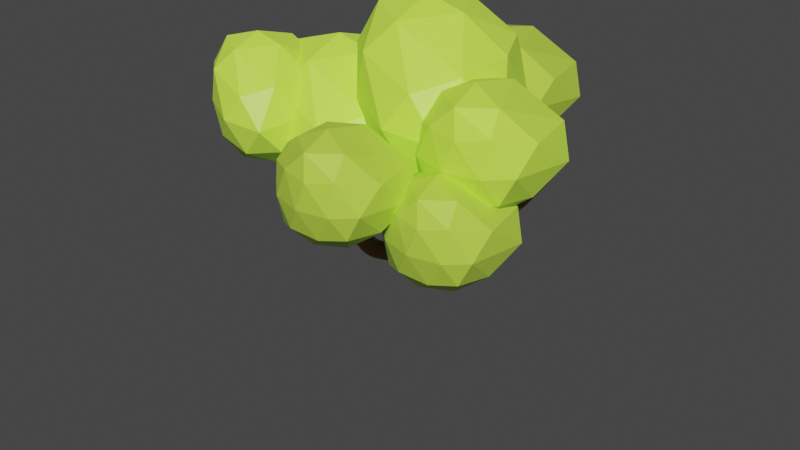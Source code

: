 # Source: Tree2.blend  (saved by Blender 2.93.20; exported with 4.5.12 LTS)
import bpy
from mathutils import Matrix  # noqa: F401  (used for matrix-valued properties, if any)

bpy.ops.wm.read_factory_settings(use_empty=True)
scene = bpy.context.scene
scene.name = 'Scene'

# ---- collections
col_collection = bpy.data.collections.new('Collection'); scene.collection.children.link(col_collection)

# ---- materials (node trees are filled in below, after node groups)
mat_trunk_material = bpy.data.materials.new('Trunk Material')
mat_trunk_material.alpha_threshold = 0.0
mat_trunk_material.use_transparent_shadow = False
mat_trunk_material.line_color = (0.0, 0.0, 0.0, 1.0)
mat_leaves_material_2 = bpy.data.materials.new('Leaves Material 2')
mat_leaves_material_2.use_transparent_shadow = False
mat_leaves_material_1 = bpy.data.materials.new('Leaves Material 1')
mat_leaves_material_1.use_transparent_shadow = False

# ---- material node trees
mat_trunk_material.use_nodes = True; mat_trunk_material.node_tree.nodes.clear()
_N = mat_trunk_material.node_tree.nodes; _L = mat_trunk_material.node_tree.links
n0 = _N.new('ShaderNodeOutputMaterial'); n0.name = 'Material Output'; n0.location = (300, 300)
n1 = _N.new('ShaderNodeBsdfPrincipled'); n1.name = 'Principled BSDF'; n1.location = (10, 300)
n1.distribution = 'GGX'
n1.subsurface_method = 'BURLEY'
n1.inputs[0].default_value = (0.2396, 0.1234, 0.00704, 1.0)
n1.inputs[2].default_value = 0.4
n1.inputs[3].default_value = 1.45
n1.inputs[27].default_value = (0.0, 0.0, 0.0, 1.0)
n1.inputs[28].default_value = 1.0
_L.new(n1.outputs[0], n0.inputs[0])
n0.is_active_output = True
mat_leaves_material_2.use_nodes = True; mat_leaves_material_2.node_tree.nodes.clear()
_N = mat_leaves_material_2.node_tree.nodes; _L = mat_leaves_material_2.node_tree.links
n0 = _N.new('ShaderNodeBsdfPrincipled'); n0.name = 'Principled BSDF'; n0.location = (10, 300)
n0.distribution = 'GGX'
n0.subsurface_method = 'BURLEY'
n0.inputs[0].default_value = (0.6234, 1.0, 0.08057, 1.0)
n0.inputs[3].default_value = 1.45
n0.inputs[27].default_value = (0.0, 0.0, 0.0, 1.0)
n0.inputs[28].default_value = 1.0
n1 = _N.new('ShaderNodeOutputMaterial'); n1.name = 'Material Output'; n1.location = (300, 300)
_L.new(n0.outputs[0], n1.inputs[0])
n1.is_active_output = True
mat_leaves_material_1.use_nodes = True; mat_leaves_material_1.node_tree.nodes.clear()
_N = mat_leaves_material_1.node_tree.nodes; _L = mat_leaves_material_1.node_tree.links
n0 = _N.new('ShaderNodeBsdfPrincipled'); n0.name = 'Principled BSDF'; n0.location = (10, 300)
n0.distribution = 'GGX'
n0.subsurface_method = 'BURLEY'
n0.inputs[0].default_value = (0.5252, 0.8, 0.07016, 1.0)
n0.inputs[3].default_value = 1.45
n0.inputs[27].default_value = (0.0, 0.0, 0.0, 1.0)
n0.inputs[28].default_value = 1.0
n1 = _N.new('ShaderNodeOutputMaterial'); n1.name = 'Material Output'; n1.location = (300, 300)
_L.new(n0.outputs[0], n1.inputs[0])
n1.is_active_output = True

# ---- world
world_world = bpy.data.worlds.new('World'); scene.world = world_world
world_world.use_nodes = True; world_world.node_tree.nodes.clear()
_N = world_world.node_tree.nodes; _L = world_world.node_tree.links
n0 = _N.new('ShaderNodeOutputWorld'); n0.name = 'World Output'; n0.location = (300, 300)
n1 = _N.new('ShaderNodeBackground'); n1.name = 'Background'; n1.location = (10, 300)
n1.inputs[0].default_value = (0.05088, 0.05088, 0.05088, 1.0)
_L.new(n1.outputs[0], n0.inputs[0])
n0.is_active_output = True
world_world.color = (0.05088, 0.05088, 0.05088)
world_world.use_sun_shadow = False
world_world.sun_shadow_jitter_overblur = 0.0

# ---- meshes
me_plane = bpy.data.meshes.new('Plane')
me_plane.from_pydata([(-1.0, -1.0, 0.0), (-2.488, -2.61, 5.995), (-0.9648, -1.338, 4.884), (-1.0, -1.0, 0.0), (-1.068, 0.6378, 6.746), (1.545, -1.758, 7.138), (-1.068, 0.6378, 6.746), (-1.068, 0.6378, 6.746), (-0.3409, 1.468, 7.439), (-2.716, 0.7463, 7.411), (-0.9854, -1.14, 2.02), (-0.5729, 0.01158, 5.845), (0.1817, -1.982, 6.448), (-2.156, -2.1, 4.951), (-4.033, -2.306, 6.879), (-2.71, -3.564, 6.819), (-0.5389, -3.726, 7.448), (2.048, -1.135, 7.977)], [(10, 2), (11, 4), (13, 1), (0, 3), (12, 5), (4, 6), (6, 7), (4, 8), (4, 9), (3, 10), (2, 11), (2, 12), (2, 13), (1, 14), (1, 15), (12, 16), (5, 17)], [])
_uv = me_plane.uv_layers.new(name='UVMap')
_uv.uv.foreach_set('vector', [])
me_plane.materials.append(mat_trunk_material)
me_plane.use_remesh_fix_poles = True
me_plane.use_remesh_preserve_attributes = False
me_plane.update()
me_icosphere_003 = bpy.data.meshes.new('Icosphere.003')
me_icosphere_003.from_pydata([(0.03405, -0.01541, -1.532), (1.165, -0.8746, -0.7782), (-0.361, -1.254, -0.6532), (-1.338, -0.0151, -0.684), (-0.3898, 1.289, -0.6841), (0.9169, 0.9103, -0.7381), (0.4288, -1.362, 0.5051), (-1.189, -0.6347, 0.7937), (-0.8845, 0.7502, 0.6505), (0.257, 1.316, 0.7279), (1.015, 0.228, 0.7958), (-0.3055, -0.02475, 1.569), (-0.2151, -0.7822, -1.303), (0.6864, -0.4893, -1.303), (0.453, -1.297, -0.8759), (1.307, 0.09073, -0.8657), (0.6841, 0.4578, -1.302), (-0.7722, -0.01541, -1.303), (-0.9996, -0.7323, -0.7807), (-0.2151, 0.7514, -1.303), (-1.021, 0.7514, -0.8045), (0.3977, 1.213, -0.7952), (1.382, -0.308, -0.02017), (1.044, 0.8355, -0.1063), (0.07327, -1.554, -0.07075), (0.9779, -1.35, -0.2075), (-1.393, -0.4175, 0.03598), (-0.8005, -1.104, 0.07387), (-0.8674, 1.225, 0.001752), (-1.424, 0.4599, 0.002406), (0.6996, 1.293, -0.02145), (0.03405, 1.518, 0.001752), (0.934, -0.7546, 0.6918), (-0.6421, -1.131, 0.8577), (-1.238, 0.05977, 0.8439), (-0.3638, 1.214, 0.8078), (0.7116, 0.9099, 0.901), (-0.2814, -0.7898, 1.308), (0.3464, 0.01215, 1.371), (-0.9799, -0.3683, 1.401), (-0.5381, 0.4185, 1.288), (-0.008352, 0.7819, 1.366)], [], [(0, 13, 12), (1, 13, 15), (0, 12, 17), (0, 17, 19), (0, 19, 16), (1, 15, 22), (2, 14, 24), (3, 18, 26), (4, 20, 28), (5, 21, 30), (1, 22, 25), (2, 24, 27), (3, 26, 29), (4, 28, 31), (5, 30, 23), (6, 32, 37), (7, 33, 39), (8, 34, 40), (9, 35, 41), (10, 36, 38), (38, 41, 11), (38, 36, 41), (36, 9, 41), (41, 40, 11), (41, 35, 40), (35, 8, 40), (40, 39, 11), (40, 34, 39), (34, 7, 39), (39, 37, 11), (39, 33, 37), (33, 6, 37), (37, 38, 11), (37, 32, 38), (32, 10, 38), (23, 36, 10), (23, 30, 36), (30, 9, 36), (31, 35, 9), (31, 28, 35), (28, 8, 35), (29, 34, 8), (29, 26, 34), (26, 7, 34), (27, 33, 7), (27, 24, 33), (24, 6, 33), (25, 32, 6), (25, 22, 32), (22, 10, 32), (30, 31, 9), (30, 21, 31), (21, 4, 31), (28, 29, 8), (28, 20, 29), (20, 3, 29), (26, 27, 7), (26, 18, 27), (18, 2, 27), (24, 25, 6), (24, 14, 25), (14, 1, 25), (22, 23, 10), (22, 15, 23), (15, 5, 23), (16, 21, 5), (16, 19, 21), (19, 4, 21), (19, 20, 4), (19, 17, 20), (17, 3, 20), (17, 18, 3), (17, 12, 18), (12, 2, 18), (15, 16, 5), (15, 13, 16), (13, 0, 16), (12, 14, 2), (12, 13, 14), (13, 1, 14)])
_uv = me_icosphere_003.uv_layers.new(name='UVMap')
_uv.uv.foreach_set('vector', [0.1818, 0.0, 0.2273, 0.07873, 0.1364, 0.07873, 0.2727, 0.1575, 0.3182, 0.07873, 0.3636, 0.1575, 0.9091, 0.0, 0.9545, 0.07873, 0.8636, 0.07873, 0.7273, 0.0, 0.7727, 0.07873, 0.6818, 0.07873, 0.5455, 0.0, 0.5909, 0.07873, 0.5, 0.07873, 0.2727, 0.1575, 0.3636, 0.1575, 0.3182, 0.2362, 0.09091, 0.1575, 0.1818, 0.1575, 0.1364, 0.2362, 0.8182, 0.1575, 0.9091, 0.1575, 0.8636, 0.2362, 0.6364, 0.1575, 0.7273, 0.1575, 0.6818, 0.2362, 0.4545, 0.1575, 0.5455, 0.1575, 0.5, 0.2362, 0.2727, 0.1575, 0.3182, 0.2362, 0.2273, 0.2362, 0.09091, 0.1575, 0.1364, 0.2362, 0.04546, 0.2362, 0.8182, 0.1575, 0.8636, 0.2362, 0.7727, 0.2362, 0.6364, 0.1575, 0.6818, 0.2362, 0.5909, 0.2362, 0.4545, 0.1575, 0.5, 0.2362, 0.4091, 0.2362, 0.1818, 0.3149, 0.2727, 0.3149, 0.2273, 0.3937, 0.0, 0.3149, 0.09091, 0.3149, 0.04546, 0.3937, 0.7273, 0.3149, 0.8182, 0.3149, 0.7727, 0.3937, 0.5455, 0.3149, 0.6364, 0.3149, 0.5909, 0.3937, 0.3636, 0.3149, 0.4545, 0.3149, 0.4091, 0.3937, 0.4091, 0.3937, 0.5, 0.3937, 0.4545, 0.4724, 0.4091, 0.3937, 0.4545, 0.3149, 0.5, 0.3937, 0.4545, 0.3149, 0.5455, 0.3149, 0.5, 0.3937, 0.5909, 0.3937, 0.6818, 0.3937, 0.6364, 0.4724, 0.5909, 0.3937, 0.6364, 0.3149, 0.6818, 0.3937, 0.6364, 0.3149, 0.7273, 0.3149, 0.6818, 0.3937, 0.7727, 0.3937, 0.8636, 0.3937, 0.8182, 0.4724, 0.7727, 0.3937, 0.8182, 0.3149, 0.8636, 0.3937, 0.8182, 0.3149, 0.9091, 0.3149, 0.8636, 0.3937, 0.04546, 0.3937, 0.1364, 0.3937, 0.09091, 0.4724, 0.04546, 0.3937, 0.09091, 0.3149, 0.1364, 0.3937, 0.09091, 0.3149, 0.1818, 0.3149, 0.1364, 0.3937, 0.2273, 0.3937, 0.3182, 0.3937, 0.2727, 0.4724, 0.2273, 0.3937, 0.2727, 0.3149, 0.3182, 0.3937, 0.2727, 0.3149, 0.3636, 0.3149, 0.3182, 0.3937, 0.4091, 0.2362, 0.4545, 0.3149, 0.3636, 0.3149, 0.4091, 0.2362, 0.5, 0.2362, 0.4545, 0.3149, 0.5, 0.2362, 0.5455, 0.3149, 0.4545, 0.3149, 0.5909, 0.2362, 0.6364, 0.3149, 0.5455, 0.3149, 0.5909, 0.2362, 0.6818, 0.2362, 0.6364, 0.3149, 0.6818, 0.2362, 0.7273, 0.3149, 0.6364, 0.3149, 0.7727, 0.2362, 0.8182, 0.3149, 0.7273, 0.3149, 0.7727, 0.2362, 0.8636, 0.2362, 0.8182, 0.3149, 0.8636, 0.2362, 0.9091, 0.3149, 0.8182, 0.3149, 0.04546, 0.2362, 0.09091, 0.3149, 0.0, 0.3149, 0.04546, 0.2362, 0.1364, 0.2362, 0.09091, 0.3149, 0.1364, 0.2362, 0.1818, 0.3149, 0.09091, 0.3149, 0.2273, 0.2362, 0.2727, 0.3149, 0.1818, 0.3149, 0.2273, 0.2362, 0.3182, 0.2362, 0.2727, 0.3149, 0.3182, 0.2362, 0.3636, 0.3149, 0.2727, 0.3149, 0.5, 0.2362, 0.5909, 0.2362, 0.5455, 0.3149, 0.5, 0.2362, 0.5455, 0.1575, 0.5909, 0.2362, 0.5455, 0.1575, 0.6364, 0.1575, 0.5909, 0.2362, 0.6818, 0.2362, 0.7727, 0.2362, 0.7273, 0.3149, 0.6818, 0.2362, 0.7273, 0.1575, 0.7727, 0.2362, 0.7273, 0.1575, 0.8182, 0.1575, 0.7727, 0.2362, 0.8636, 0.2362, 0.9545, 0.2362, 0.9091, 0.3149, 0.8636, 0.2362, 0.9091, 0.1575, 0.9545, 0.2362, 0.9091, 0.1575, 1.0, 0.1575, 0.9545, 0.2362, 0.1364, 0.2362, 0.2273, 0.2362, 0.1818, 0.3149, 0.1364, 0.2362, 0.1818, 0.1575, 0.2273, 0.2362, 0.1818, 0.1575, 0.2727, 0.1575, 0.2273, 0.2362, 0.3182, 0.2362, 0.4091, 0.2362, 0.3636, 0.3149, 0.3182, 0.2362, 0.3636, 0.1575, 0.4091, 0.2362, 0.3636, 0.1575, 0.4545, 0.1575, 0.4091, 0.2362, 0.5, 0.07873, 0.5455, 0.1575, 0.4545, 0.1575, 0.5, 0.07873, 0.5909, 0.07873, 0.5455, 0.1575, 0.5909, 0.07873, 0.6364, 0.1575, 0.5455, 0.1575, 0.6818, 0.07873, 0.7273, 0.1575, 0.6364, 0.1575, 0.6818, 0.07873, 0.7727, 0.07873, 0.7273, 0.1575, 0.7727, 0.07873, 0.8182, 0.1575, 0.7273, 0.1575, 0.8636, 0.07873, 0.9091, 0.1575, 0.8182, 0.1575, 0.8636, 0.07873, 0.9545, 0.07873, 0.9091, 0.1575, 0.9545, 0.07873, 1.0, 0.1575, 0.9091, 0.1575, 0.3636, 0.1575, 0.4091, 0.07873, 0.4545, 0.1575, 0.3636, 0.1575, 0.3182, 0.07873, 0.4091, 0.07873, 0.3182, 0.07873, 0.3636, 0.0, 0.4091, 0.07873, 0.1364, 0.07873, 0.1818, 0.1575, 0.09091, 0.1575, 0.1364, 0.07873, 0.2273, 0.07873, 0.1818, 0.1575, 0.2273, 0.07873, 0.2727, 0.1575, 0.1818, 0.1575])
me_icosphere_003.materials.append(mat_leaves_material_2)
me_icosphere_003.use_remesh_fix_poles = True
me_icosphere_003.use_remesh_preserve_attributes = False
me_icosphere_003.update()
me_icosphere_004 = bpy.data.meshes.new('Icosphere.004')
me_icosphere_004.from_pydata([(0.0654, 0.05755, -1.334), (1.013, -0.9084, -0.544), (-0.3654, -1.13, -0.6109), (-1.338, -0.1049, -0.8782), (-0.4591, 0.9877, -0.45), (1.033, 0.8487, -0.5463), (0.2751, -1.325, 0.6578), (-1.09, -0.7334, 0.5944), (-1.101, 0.6292, 0.6518), (0.3196, 1.3, 0.6197), (1.332, -0.2165, 0.5443), (-0.05211, -0.2675, 1.411), (-0.204, -0.6693, -1.114), (0.6083, -0.441, -1.021), (0.373, -1.088, -0.6729), (1.208, -0.09519, -0.5986), (0.6429, 0.4377, -1.047), (-0.7308, -0.01024, -1.265), (-0.9814, -0.7094, -0.8328), (-0.1351, 0.7213, -1.071), (-1.003, 0.5645, -0.7719), (0.355, 1.076, -0.645), (1.335, -0.8771, 0.06683), (1.39, 0.7987, -0.1194), (0.007789, -1.335, -0.003963), (0.8168, -1.23, 0.0163), (-1.423, -0.4799, -0.1169), (-0.7879, -1.073, -0.005297), (-0.8531, 0.9073, 0.167), (-1.433, 0.3129, -0.0863), (0.8452, 1.287, -0.02347), (-0.05962, 1.256, 0.08112), (0.9015, -1.11, 0.775), (-0.4039, -1.179, 0.7367), (-1.419, -0.07934, 0.6909), (-0.4192, 1.091, 0.7965), (1.061, 1.071, 0.5292), (0.1264, -1.148, 1.218), (0.7455, -0.639, 1.194), (-0.6822, -0.4886, 1.159), (-0.722, 0.4335, 1.182), (0.104, 0.7449, 1.227)], [], [(0, 13, 12), (1, 13, 15), (0, 12, 17), (0, 17, 19), (0, 19, 16), (1, 15, 22), (2, 14, 24), (3, 18, 26), (4, 20, 28), (5, 21, 30), (1, 22, 25), (2, 24, 27), (3, 26, 29), (4, 28, 31), (5, 30, 23), (6, 32, 37), (7, 33, 39), (8, 34, 40), (9, 35, 41), (10, 36, 38), (38, 41, 11), (38, 36, 41), (36, 9, 41), (41, 40, 11), (41, 35, 40), (35, 8, 40), (40, 39, 11), (40, 34, 39), (34, 7, 39), (39, 37, 11), (39, 33, 37), (33, 6, 37), (37, 38, 11), (37, 32, 38), (32, 10, 38), (23, 36, 10), (23, 30, 36), (30, 9, 36), (31, 35, 9), (31, 28, 35), (28, 8, 35), (29, 34, 8), (29, 26, 34), (26, 7, 34), (27, 33, 7), (27, 24, 33), (24, 6, 33), (25, 32, 6), (25, 22, 32), (22, 10, 32), (30, 31, 9), (30, 21, 31), (21, 4, 31), (28, 29, 8), (28, 20, 29), (20, 3, 29), (26, 27, 7), (26, 18, 27), (18, 2, 27), (24, 25, 6), (24, 14, 25), (14, 1, 25), (22, 23, 10), (22, 15, 23), (15, 5, 23), (16, 21, 5), (16, 19, 21), (19, 4, 21), (19, 20, 4), (19, 17, 20), (17, 3, 20), (17, 18, 3), (17, 12, 18), (12, 2, 18), (15, 16, 5), (15, 13, 16), (13, 0, 16), (12, 14, 2), (12, 13, 14), (13, 1, 14)])
_uv = me_icosphere_004.uv_layers.new(name='UVMap')
_uv.uv.foreach_set('vector', [0.1818, 0.0, 0.2273, 0.07873, 0.1364, 0.07873, 0.2727, 0.1575, 0.3182, 0.07873, 0.3636, 0.1575, 0.9091, 0.0, 0.9545, 0.07873, 0.8636, 0.07873, 0.7273, 0.0, 0.7727, 0.07873, 0.6818, 0.07873, 0.5455, 0.0, 0.5909, 0.07873, 0.5, 0.07873, 0.2727, 0.1575, 0.3636, 0.1575, 0.3188, 0.236, 0.09091, 0.1575, 0.1818, 0.1575, 0.1364, 0.2362, 0.8182, 0.1575, 0.9091, 0.1575, 0.8636, 0.2362, 0.6364, 0.1575, 0.7273, 0.1575, 0.6818, 0.2362, 0.4546, 0.1575, 0.5455, 0.1575, 0.5012, 0.2344, 0.2727, 0.1575, 0.3188, 0.236, 0.2273, 0.2362, 0.09091, 0.1575, 0.1364, 0.2362, 0.04546, 0.2362, 0.8182, 0.1575, 0.8636, 0.2362, 0.7727, 0.2362, 0.6364, 0.1575, 0.6818, 0.2362, 0.5909, 0.2362, 0.4546, 0.1575, 0.5012, 0.2344, 0.4192, 0.2315, 0.1818, 0.3149, 0.2727, 0.3149, 0.2273, 0.3937, 0.0, 0.3149, 0.09091, 0.3149, 0.04546, 0.3937, 0.7273, 0.3149, 0.8182, 0.3149, 0.7727, 0.3937, 0.5473, 0.3097, 0.6364, 0.3149, 0.5884, 0.3886, 0.3745, 0.3046, 0.4728, 0.2897, 0.4109, 0.389, 0.4109, 0.389, 0.5031, 0.3884, 0.4546, 0.4724, 0.4109, 0.389, 0.4728, 0.2897, 0.5031, 0.3884, 0.4728, 0.2897, 0.5473, 0.3097, 0.5031, 0.3884, 0.5884, 0.3886, 0.6818, 0.3937, 0.6363, 0.4724, 0.5884, 0.3886, 0.6364, 0.3149, 0.6818, 0.3937, 0.6364, 0.3149, 0.7273, 0.3149, 0.6818, 0.3937, 0.7727, 0.3937, 0.8636, 0.3937, 0.8182, 0.4724, 0.7727, 0.3937, 0.8182, 0.3149, 0.8636, 0.3937, 0.8182, 0.3149, 0.9091, 0.3149, 0.8636, 0.3937, 0.04546, 0.3937, 0.1364, 0.3937, 0.09091, 0.4724, 0.04546, 0.3937, 0.09091, 0.3149, 0.1364, 0.3937, 0.09091, 0.3149, 0.1818, 0.3149, 0.1364, 0.3937, 0.2273, 0.3937, 0.3241, 0.3949, 0.2728, 0.4724, 0.2273, 0.3937, 0.2727, 0.3149, 0.3241, 0.3949, 0.2727, 0.3149, 0.3745, 0.3046, 0.3241, 0.3949, 0.4192, 0.2315, 0.4728, 0.2897, 0.3745, 0.3046, 0.4192, 0.2315, 0.5012, 0.2344, 0.4728, 0.2897, 0.5012, 0.2344, 0.5473, 0.3097, 0.4728, 0.2897, 0.5909, 0.2362, 0.6364, 0.3149, 0.5473, 0.3097, 0.5909, 0.2362, 0.6818, 0.2362, 0.6364, 0.3149, 0.6818, 0.2362, 0.7273, 0.3149, 0.6364, 0.3149, 0.7727, 0.2362, 0.8182, 0.3149, 0.7273, 0.3149, 0.7727, 0.2362, 0.8636, 0.2362, 0.8182, 0.3149, 0.8636, 0.2362, 0.9091, 0.3149, 0.8182, 0.3149, 0.04546, 0.2362, 0.09091, 0.3149, 0.0, 0.3149, 0.04546, 0.2362, 0.1364, 0.2362, 0.09091, 0.3149, 0.1364, 0.2362, 0.1818, 0.3149, 0.09091, 0.3149, 0.2273, 0.2362, 0.2727, 0.3149, 0.1818, 0.3149, 0.2273, 0.2362, 0.3188, 0.236, 0.2727, 0.3149, 0.3188, 0.236, 0.3745, 0.3046, 0.2727, 0.3149, 0.5012, 0.2344, 0.5909, 0.2362, 0.5473, 0.3097, 0.5012, 0.2344, 0.5455, 0.1575, 0.5909, 0.2362, 0.5455, 0.1575, 0.6364, 0.1575, 0.5909, 0.2362, 0.6818, 0.2362, 0.7727, 0.2362, 0.7273, 0.3149, 0.6818, 0.2362, 0.7273, 0.1575, 0.7727, 0.2362, 0.7273, 0.1575, 0.8182, 0.1575, 0.7727, 0.2362, 0.8636, 0.2362, 0.9545, 0.2362, 0.9091, 0.3149, 0.8636, 0.2362, 0.9091, 0.1575, 0.9545, 0.2362, 0.9091, 0.1575, 1.0, 0.1575, 0.9545, 0.2362, 0.1364, 0.2362, 0.2273, 0.2362, 0.1818, 0.3149, 0.1364, 0.2362, 0.1818, 0.1575, 0.2273, 0.2362, 0.1818, 0.1575, 0.2727, 0.1575, 0.2273, 0.2362, 0.3188, 0.236, 0.4192, 0.2315, 0.3745, 0.3046, 0.3188, 0.236, 0.3636, 0.1575, 0.4192, 0.2315, 0.3636, 0.1575, 0.4546, 0.1575, 0.4192, 0.2315, 0.5, 0.07873, 0.5455, 0.1575, 0.4546, 0.1575, 0.5, 0.07873, 0.5909, 0.07873, 0.5455, 0.1575, 0.5909, 0.07873, 0.6364, 0.1575, 0.5455, 0.1575, 0.6818, 0.07873, 0.7273, 0.1575, 0.6364, 0.1575, 0.6818, 0.07873, 0.7727, 0.07873, 0.7273, 0.1575, 0.7727, 0.07873, 0.8182, 0.1575, 0.7273, 0.1575, 0.8636, 0.07873, 0.9091, 0.1575, 0.8182, 0.1575, 0.8636, 0.07873, 0.9545, 0.07873, 0.9091, 0.1575, 0.9545, 0.07873, 1.0, 0.1575, 0.9091, 0.1575, 0.3636, 0.1575, 0.4091, 0.07873, 0.4546, 0.1575, 0.3636, 0.1575, 0.3182, 0.07873, 0.4091, 0.07873, 0.3182, 0.07873, 0.3636, 0.0, 0.4091, 0.07873, 0.1364, 0.07873, 0.1818, 0.1575, 0.09091, 0.1575, 0.1364, 0.07873, 0.2273, 0.07873, 0.1818, 0.1575, 0.2273, 0.07873, 0.2727, 0.1575, 0.1818, 0.1575])
me_icosphere_004.materials.append(mat_leaves_material_1)
me_icosphere_004.use_remesh_fix_poles = True
me_icosphere_004.use_remesh_preserve_attributes = False
me_icosphere_004.update()
me_icosphere_005 = bpy.data.meshes.new('Icosphere.005')
me_icosphere_005.from_pydata([(0.0654, 0.05755, -1.334), (1.013, -0.9084, -0.544), (-0.3654, -1.13, -0.6109), (-1.338, -0.1049, -0.8782), (-0.4591, 0.9877, -0.45), (1.033, 0.8487, -0.5463), (0.2751, -1.325, 0.6578), (-1.09, -0.7334, 0.5944), (-1.101, 0.6292, 0.6518), (0.3196, 1.3, 0.6197), (1.332, -0.2165, 0.5443), (-0.05211, -0.2675, 1.411), (-0.204, -0.6693, -1.114), (0.6083, -0.441, -1.021), (0.373, -1.088, -0.6729), (1.208, -0.09519, -0.5986), (0.6429, 0.4377, -1.047), (-0.7308, -0.01024, -1.265), (-0.9814, -0.7094, -0.8328), (-0.1351, 0.7213, -1.071), (-1.003, 0.5645, -0.7719), (0.355, 1.076, -0.645), (1.335, -0.8771, 0.06683), (1.39, 0.7987, -0.1194), (0.007789, -1.335, -0.003963), (0.8168, -1.23, 0.0163), (-1.423, -0.4799, -0.1169), (-0.7879, -1.073, -0.005297), (-0.8531, 0.9073, 0.167), (-1.433, 0.3129, -0.0863), (0.8452, 1.287, -0.02347), (-0.05962, 1.256, 0.08112), (0.9015, -1.11, 0.775), (-0.4039, -1.179, 0.7367), (-1.419, -0.07934, 0.6909), (-0.4192, 1.091, 0.7965), (1.061, 1.071, 0.5292), (0.1264, -1.148, 1.218), (0.7455, -0.639, 1.194), (-0.6822, -0.4886, 1.159), (-0.722, 0.4335, 1.182), (0.104, 0.7449, 1.227)], [], [(0, 13, 12), (1, 13, 15), (0, 12, 17), (0, 17, 19), (0, 19, 16), (1, 15, 22), (2, 14, 24), (3, 18, 26), (4, 20, 28), (5, 21, 30), (1, 22, 25), (2, 24, 27), (3, 26, 29), (4, 28, 31), (5, 30, 23), (6, 32, 37), (7, 33, 39), (8, 34, 40), (9, 35, 41), (10, 36, 38), (38, 41, 11), (38, 36, 41), (36, 9, 41), (41, 40, 11), (41, 35, 40), (35, 8, 40), (40, 39, 11), (40, 34, 39), (34, 7, 39), (39, 37, 11), (39, 33, 37), (33, 6, 37), (37, 38, 11), (37, 32, 38), (32, 10, 38), (23, 36, 10), (23, 30, 36), (30, 9, 36), (31, 35, 9), (31, 28, 35), (28, 8, 35), (29, 34, 8), (29, 26, 34), (26, 7, 34), (27, 33, 7), (27, 24, 33), (24, 6, 33), (25, 32, 6), (25, 22, 32), (22, 10, 32), (30, 31, 9), (30, 21, 31), (21, 4, 31), (28, 29, 8), (28, 20, 29), (20, 3, 29), (26, 27, 7), (26, 18, 27), (18, 2, 27), (24, 25, 6), (24, 14, 25), (14, 1, 25), (22, 23, 10), (22, 15, 23), (15, 5, 23), (16, 21, 5), (16, 19, 21), (19, 4, 21), (19, 20, 4), (19, 17, 20), (17, 3, 20), (17, 18, 3), (17, 12, 18), (12, 2, 18), (15, 16, 5), (15, 13, 16), (13, 0, 16), (12, 14, 2), (12, 13, 14), (13, 1, 14)])
_uv = me_icosphere_005.uv_layers.new(name='UVMap')
_uv.uv.foreach_set('vector', [0.1818, 0.0, 0.2273, 0.07873, 0.1364, 0.07873, 0.2727, 0.1575, 0.3182, 0.07873, 0.3636, 0.1575, 0.9091, 0.0, 0.9545, 0.07873, 0.8636, 0.07873, 0.7273, 0.0, 0.7727, 0.07873, 0.6818, 0.07873, 0.5455, 0.0, 0.5909, 0.07873, 0.5, 0.07873, 0.2727, 0.1575, 0.3636, 0.1575, 0.3188, 0.236, 0.09091, 0.1575, 0.1818, 0.1575, 0.1364, 0.2362, 0.8182, 0.1575, 0.9091, 0.1575, 0.8636, 0.2362, 0.6364, 0.1575, 0.7273, 0.1575, 0.6818, 0.2362, 0.4546, 0.1575, 0.5455, 0.1575, 0.5012, 0.2344, 0.2727, 0.1575, 0.3188, 0.236, 0.2273, 0.2362, 0.09091, 0.1575, 0.1364, 0.2362, 0.04546, 0.2362, 0.8182, 0.1575, 0.8636, 0.2362, 0.7727, 0.2362, 0.6364, 0.1575, 0.6818, 0.2362, 0.5909, 0.2362, 0.4546, 0.1575, 0.5012, 0.2344, 0.4192, 0.2315, 0.1818, 0.3149, 0.2727, 0.3149, 0.2273, 0.3937, 0.0, 0.3149, 0.09091, 0.3149, 0.04546, 0.3937, 0.7273, 0.3149, 0.8182, 0.3149, 0.7727, 0.3937, 0.5473, 0.3097, 0.6364, 0.3149, 0.5884, 0.3886, 0.3745, 0.3046, 0.4728, 0.2897, 0.4109, 0.389, 0.4109, 0.389, 0.5031, 0.3884, 0.4546, 0.4724, 0.4109, 0.389, 0.4728, 0.2897, 0.5031, 0.3884, 0.4728, 0.2897, 0.5473, 0.3097, 0.5031, 0.3884, 0.5884, 0.3886, 0.6818, 0.3937, 0.6363, 0.4724, 0.5884, 0.3886, 0.6364, 0.3149, 0.6818, 0.3937, 0.6364, 0.3149, 0.7273, 0.3149, 0.6818, 0.3937, 0.7727, 0.3937, 0.8636, 0.3937, 0.8182, 0.4724, 0.7727, 0.3937, 0.8182, 0.3149, 0.8636, 0.3937, 0.8182, 0.3149, 0.9091, 0.3149, 0.8636, 0.3937, 0.04546, 0.3937, 0.1364, 0.3937, 0.09091, 0.4724, 0.04546, 0.3937, 0.09091, 0.3149, 0.1364, 0.3937, 0.09091, 0.3149, 0.1818, 0.3149, 0.1364, 0.3937, 0.2273, 0.3937, 0.3241, 0.3949, 0.2728, 0.4724, 0.2273, 0.3937, 0.2727, 0.3149, 0.3241, 0.3949, 0.2727, 0.3149, 0.3745, 0.3046, 0.3241, 0.3949, 0.4192, 0.2315, 0.4728, 0.2897, 0.3745, 0.3046, 0.4192, 0.2315, 0.5012, 0.2344, 0.4728, 0.2897, 0.5012, 0.2344, 0.5473, 0.3097, 0.4728, 0.2897, 0.5909, 0.2362, 0.6364, 0.3149, 0.5473, 0.3097, 0.5909, 0.2362, 0.6818, 0.2362, 0.6364, 0.3149, 0.6818, 0.2362, 0.7273, 0.3149, 0.6364, 0.3149, 0.7727, 0.2362, 0.8182, 0.3149, 0.7273, 0.3149, 0.7727, 0.2362, 0.8636, 0.2362, 0.8182, 0.3149, 0.8636, 0.2362, 0.9091, 0.3149, 0.8182, 0.3149, 0.04546, 0.2362, 0.09091, 0.3149, 0.0, 0.3149, 0.04546, 0.2362, 0.1364, 0.2362, 0.09091, 0.3149, 0.1364, 0.2362, 0.1818, 0.3149, 0.09091, 0.3149, 0.2273, 0.2362, 0.2727, 0.3149, 0.1818, 0.3149, 0.2273, 0.2362, 0.3188, 0.236, 0.2727, 0.3149, 0.3188, 0.236, 0.3745, 0.3046, 0.2727, 0.3149, 0.5012, 0.2344, 0.5909, 0.2362, 0.5473, 0.3097, 0.5012, 0.2344, 0.5455, 0.1575, 0.5909, 0.2362, 0.5455, 0.1575, 0.6364, 0.1575, 0.5909, 0.2362, 0.6818, 0.2362, 0.7727, 0.2362, 0.7273, 0.3149, 0.6818, 0.2362, 0.7273, 0.1575, 0.7727, 0.2362, 0.7273, 0.1575, 0.8182, 0.1575, 0.7727, 0.2362, 0.8636, 0.2362, 0.9545, 0.2362, 0.9091, 0.3149, 0.8636, 0.2362, 0.9091, 0.1575, 0.9545, 0.2362, 0.9091, 0.1575, 1.0, 0.1575, 0.9545, 0.2362, 0.1364, 0.2362, 0.2273, 0.2362, 0.1818, 0.3149, 0.1364, 0.2362, 0.1818, 0.1575, 0.2273, 0.2362, 0.1818, 0.1575, 0.2727, 0.1575, 0.2273, 0.2362, 0.3188, 0.236, 0.4192, 0.2315, 0.3745, 0.3046, 0.3188, 0.236, 0.3636, 0.1575, 0.4192, 0.2315, 0.3636, 0.1575, 0.4546, 0.1575, 0.4192, 0.2315, 0.5, 0.07873, 0.5455, 0.1575, 0.4546, 0.1575, 0.5, 0.07873, 0.5909, 0.07873, 0.5455, 0.1575, 0.5909, 0.07873, 0.6364, 0.1575, 0.5455, 0.1575, 0.6818, 0.07873, 0.7273, 0.1575, 0.6364, 0.1575, 0.6818, 0.07873, 0.7727, 0.07873, 0.7273, 0.1575, 0.7727, 0.07873, 0.8182, 0.1575, 0.7273, 0.1575, 0.8636, 0.07873, 0.9091, 0.1575, 0.8182, 0.1575, 0.8636, 0.07873, 0.9545, 0.07873, 0.9091, 0.1575, 0.9545, 0.07873, 1.0, 0.1575, 0.9091, 0.1575, 0.3636, 0.1575, 0.4091, 0.07873, 0.4546, 0.1575, 0.3636, 0.1575, 0.3182, 0.07873, 0.4091, 0.07873, 0.3182, 0.07873, 0.3636, 0.0, 0.4091, 0.07873, 0.1364, 0.07873, 0.1818, 0.1575, 0.09091, 0.1575, 0.1364, 0.07873, 0.2273, 0.07873, 0.1818, 0.1575, 0.2273, 0.07873, 0.2727, 0.1575, 0.1818, 0.1575])
me_icosphere_005.materials.append(mat_leaves_material_1)
me_icosphere_005.use_remesh_fix_poles = True
me_icosphere_005.use_remesh_preserve_attributes = False
me_icosphere_005.update()
me_icosphere_006 = bpy.data.meshes.new('Icosphere.006')
me_icosphere_006.from_pydata([(0.0009217, -0.001325, -1.001), (0.7414, -0.551, -0.4652), (-0.2764, -0.8506, -0.4472), (-0.8525, 0.002572, -0.4308), (-0.2764, 0.8487, -0.4451), (0.6223, 0.6529, -0.3482), (0.2764, -0.8506, 0.4472), (-0.7604, -0.5417, 0.4549), (-0.7015, 0.4876, 0.4984), (0.3005, 0.7433, 0.5609), (0.8443, 0.03626, 0.5001), (0.0454, -0.05073, 1.091), (-0.1625, -0.5, -0.8507), (0.4439, -0.3357, -0.8692), (0.2629, -0.809, -0.5257), (0.8414, 0.05101, -0.5578), (0.4644, 0.2528, -0.8897), (-0.5257, 0.0, -0.8507), (-0.6882, -0.5, -0.5257), (-0.1625, 0.5, -0.8507), (-0.6562, 0.502, -0.5133), (0.266, 0.7601, -0.4947), (0.9109, -0.2387, 0.02001), (0.6714, 0.6832, 0.2626), (0.0, -1.0, 0.0), (0.5878, -0.809, 0.0), (-0.947, -0.3189, 0.01799), (-0.5878, -0.809, 0.0), (-0.5558, 0.811, 0.01244), (-0.8838, 0.3013, 0.04499), (0.4791, 0.8429, 0.1901), (-0.008663, 0.9328, 0.06979), (0.7028, -0.5336, 0.5217), (-0.2629, -0.809, 0.5258), (-0.8929, -0.05264, 0.575), (-0.2342, 0.773, 0.5771), (0.6394, 0.5238, 0.646), (0.1647, -0.4999, 0.8533), (0.5806, -0.1184, 0.8791), (-0.4412, -0.3425, 0.8796), (-0.3911, 0.2209, 0.9595), (0.2457, 0.3824, 1.001)], [], [(0, 13, 12), (1, 13, 15), (0, 12, 17), (0, 17, 19), (0, 19, 16), (1, 15, 22), (2, 14, 24), (3, 18, 26), (4, 20, 28), (5, 21, 30), (1, 22, 25), (2, 24, 27), (3, 26, 29), (4, 28, 31), (5, 30, 23), (6, 32, 37), (7, 33, 39), (8, 34, 40), (9, 35, 41), (10, 36, 38), (38, 41, 11), (38, 36, 41), (36, 9, 41), (41, 40, 11), (41, 35, 40), (35, 8, 40), (40, 39, 11), (40, 34, 39), (34, 7, 39), (39, 37, 11), (39, 33, 37), (33, 6, 37), (37, 38, 11), (37, 32, 38), (32, 10, 38), (23, 36, 10), (23, 30, 36), (30, 9, 36), (31, 35, 9), (31, 28, 35), (28, 8, 35), (29, 34, 8), (29, 26, 34), (26, 7, 34), (27, 33, 7), (27, 24, 33), (24, 6, 33), (25, 32, 6), (25, 22, 32), (22, 10, 32), (30, 31, 9), (30, 21, 31), (21, 4, 31), (28, 29, 8), (28, 20, 29), (20, 3, 29), (26, 27, 7), (26, 18, 27), (18, 2, 27), (24, 25, 6), (24, 14, 25), (14, 1, 25), (22, 23, 10), (22, 15, 23), (15, 5, 23), (16, 21, 5), (16, 19, 21), (19, 4, 21), (19, 20, 4), (19, 17, 20), (17, 3, 20), (17, 18, 3), (17, 12, 18), (12, 2, 18), (15, 16, 5), (15, 13, 16), (13, 0, 16), (12, 14, 2), (12, 13, 14), (13, 1, 14)])
_uv = me_icosphere_006.uv_layers.new(name='UVMap')
_uv.uv.foreach_set('vector', [0.1818, 0.0, 0.2273, 0.07873, 0.1364, 0.07873, 0.2727, 0.1575, 0.3182, 0.07873, 0.3636, 0.1575, 0.9091, 0.0, 0.9545, 0.07873, 0.8636, 0.07873, 0.7273, 0.0, 0.7727, 0.07873, 0.6818, 0.07873, 0.5455, 0.0, 0.5909, 0.07873, 0.5, 0.07873, 0.2727, 0.1575, 0.3636, 0.1575, 0.3182, 0.2362, 0.09091, 0.1575, 0.1818, 0.1575, 0.1364, 0.2362, 0.8182, 0.1575, 0.9091, 0.1575, 0.8636, 0.2362, 0.6364, 0.1575, 0.7273, 0.1575, 0.6818, 0.2362, 0.4545, 0.1575, 0.5455, 0.1575, 0.5, 0.2362, 0.2727, 0.1575, 0.3182, 0.2362, 0.2273, 0.2362, 0.09091, 0.1575, 0.1364, 0.2362, 0.04546, 0.2362, 0.8182, 0.1575, 0.8636, 0.2362, 0.7727, 0.2362, 0.6364, 0.1575, 0.6818, 0.2362, 0.5909, 0.2362, 0.4545, 0.1575, 0.5, 0.2362, 0.4091, 0.2362, 0.1818, 0.3149, 0.2727, 0.3149, 0.2273, 0.3937, 0.0, 0.3149, 0.09091, 0.3149, 0.04546, 0.3937, 0.7273, 0.3149, 0.8182, 0.3149, 0.7727, 0.3937, 0.5455, 0.3149, 0.6364, 0.3149, 0.5909, 0.3937, 0.3636, 0.3149, 0.4545, 0.3149, 0.4091, 0.3937, 0.4091, 0.3937, 0.5, 0.3937, 0.4545, 0.4724, 0.4091, 0.3937, 0.4545, 0.3149, 0.5, 0.3937, 0.4545, 0.3149, 0.5455, 0.3149, 0.5, 0.3937, 0.5909, 0.3937, 0.6818, 0.3937, 0.6364, 0.4724, 0.5909, 0.3937, 0.6364, 0.3149, 0.6818, 0.3937, 0.6364, 0.3149, 0.7273, 0.3149, 0.6818, 0.3937, 0.7727, 0.3937, 0.8636, 0.3937, 0.8182, 0.4724, 0.7727, 0.3937, 0.8182, 0.3149, 0.8636, 0.3937, 0.8182, 0.3149, 0.9091, 0.3149, 0.8636, 0.3937, 0.04546, 0.3937, 0.1364, 0.3937, 0.09091, 0.4724, 0.04546, 0.3937, 0.09091, 0.3149, 0.1364, 0.3937, 0.09091, 0.3149, 0.1818, 0.3149, 0.1364, 0.3937, 0.2273, 0.3937, 0.3182, 0.3937, 0.2727, 0.4724, 0.2273, 0.3937, 0.2727, 0.3149, 0.3182, 0.3937, 0.2727, 0.3149, 0.3636, 0.3149, 0.3182, 0.3937, 0.4091, 0.2362, 0.4545, 0.3149, 0.3636, 0.3149, 0.4091, 0.2362, 0.5, 0.2362, 0.4545, 0.3149, 0.5, 0.2362, 0.5455, 0.3149, 0.4545, 0.3149, 0.5909, 0.2362, 0.6364, 0.3149, 0.5455, 0.3149, 0.5909, 0.2362, 0.6818, 0.2362, 0.6364, 0.3149, 0.6818, 0.2362, 0.7273, 0.3149, 0.6364, 0.3149, 0.7727, 0.2362, 0.8182, 0.3149, 0.7273, 0.3149, 0.7727, 0.2362, 0.8636, 0.2362, 0.8182, 0.3149, 0.8636, 0.2362, 0.9091, 0.3149, 0.8182, 0.3149, 0.04546, 0.2362, 0.09091, 0.3149, 0.0, 0.3149, 0.04546, 0.2362, 0.1364, 0.2362, 0.09091, 0.3149, 0.1364, 0.2362, 0.1818, 0.3149, 0.09091, 0.3149, 0.2273, 0.2362, 0.2727, 0.3149, 0.1818, 0.3149, 0.2273, 0.2362, 0.3182, 0.2362, 0.2727, 0.3149, 0.3182, 0.2362, 0.3636, 0.3149, 0.2727, 0.3149, 0.5, 0.2362, 0.5909, 0.2362, 0.5455, 0.3149, 0.5, 0.2362, 0.5455, 0.1575, 0.5909, 0.2362, 0.5455, 0.1575, 0.6364, 0.1575, 0.5909, 0.2362, 0.6818, 0.2362, 0.7727, 0.2362, 0.7273, 0.3149, 0.6818, 0.2362, 0.7273, 0.1575, 0.7727, 0.2362, 0.7273, 0.1575, 0.8182, 0.1575, 0.7727, 0.2362, 0.8636, 0.2362, 0.9545, 0.2362, 0.9091, 0.3149, 0.8636, 0.2362, 0.9091, 0.1575, 0.9545, 0.2362, 0.9091, 0.1575, 1.0, 0.1575, 0.9545, 0.2362, 0.1364, 0.2362, 0.2273, 0.2362, 0.1818, 0.3149, 0.1364, 0.2362, 0.1818, 0.1575, 0.2273, 0.2362, 0.1818, 0.1575, 0.2727, 0.1575, 0.2273, 0.2362, 0.3182, 0.2362, 0.4091, 0.2362, 0.3636, 0.3149, 0.3182, 0.2362, 0.3636, 0.1575, 0.4091, 0.2362, 0.3636, 0.1575, 0.4545, 0.1575, 0.4091, 0.2362, 0.5, 0.07873, 0.5455, 0.1575, 0.4545, 0.1575, 0.5, 0.07873, 0.5909, 0.07873, 0.5455, 0.1575, 0.5909, 0.07873, 0.6364, 0.1575, 0.5455, 0.1575, 0.6818, 0.07873, 0.7273, 0.1575, 0.6364, 0.1575, 0.6818, 0.07873, 0.7727, 0.07873, 0.7273, 0.1575, 0.7727, 0.07873, 0.8182, 0.1575, 0.7273, 0.1575, 0.8636, 0.07873, 0.9091, 0.1575, 0.8182, 0.1575, 0.8636, 0.07873, 0.9545, 0.07873, 0.9091, 0.1575, 0.9545, 0.07873, 1.0, 0.1575, 0.9091, 0.1575, 0.3636, 0.1575, 0.4091, 0.07873, 0.4545, 0.1575, 0.3636, 0.1575, 0.3182, 0.07873, 0.4091, 0.07873, 0.3182, 0.07873, 0.3636, 0.0, 0.4091, 0.07873, 0.1364, 0.07873, 0.1818, 0.1575, 0.09091, 0.1575, 0.1364, 0.07873, 0.2273, 0.07873, 0.1818, 0.1575, 0.2273, 0.07873, 0.2727, 0.1575, 0.1818, 0.1575])
me_icosphere_006.materials.append(mat_leaves_material_1)
me_icosphere_006.use_remesh_fix_poles = True
me_icosphere_006.use_remesh_preserve_attributes = False
me_icosphere_006.update()
me_icosphere_007 = bpy.data.meshes.new('Icosphere.007')
me_icosphere_007.from_pydata([(0.0654, 0.05755, -1.334), (1.013, -0.9084, -0.544), (-0.3654, -1.13, -0.6109), (-1.338, -0.1049, -0.8782), (-0.4591, 0.9877, -0.45), (1.033, 0.8487, -0.5463), (0.2751, -1.325, 0.6578), (-1.09, -0.7334, 0.5944), (-1.101, 0.6292, 0.6518), (0.3196, 1.3, 0.6197), (1.332, -0.2165, 0.5443), (-0.05211, -0.2675, 1.411), (-0.204, -0.6693, -1.114), (0.6083, -0.441, -1.021), (0.373, -1.088, -0.6729), (1.208, -0.09519, -0.5986), (0.6429, 0.4377, -1.047), (-0.7308, -0.01024, -1.265), (-0.9814, -0.7094, -0.8328), (-0.1351, 0.7213, -1.071), (-1.003, 0.5645, -0.7719), (0.355, 1.076, -0.645), (1.335, -0.8771, 0.06683), (1.39, 0.7987, -0.1194), (0.007789, -1.335, -0.003963), (0.8168, -1.23, 0.0163), (-1.423, -0.4799, -0.1169), (-0.7879, -1.073, -0.005297), (-0.8531, 0.9073, 0.167), (-1.433, 0.3129, -0.0863), (0.8452, 1.287, -0.02347), (-0.05962, 1.256, 0.08112), (0.9015, -1.11, 0.775), (-0.4039, -1.179, 0.7367), (-1.419, -0.07934, 0.6909), (-0.4192, 1.091, 0.7965), (1.061, 1.071, 0.5292), (0.1264, -1.148, 1.218), (0.7455, -0.639, 1.194), (-0.6822, -0.4886, 1.159), (-0.722, 0.4335, 1.182), (0.104, 0.7449, 1.227)], [], [(0, 13, 12), (1, 13, 15), (0, 12, 17), (0, 17, 19), (0, 19, 16), (1, 15, 22), (2, 14, 24), (3, 18, 26), (4, 20, 28), (5, 21, 30), (1, 22, 25), (2, 24, 27), (3, 26, 29), (4, 28, 31), (5, 30, 23), (6, 32, 37), (7, 33, 39), (8, 34, 40), (9, 35, 41), (10, 36, 38), (38, 41, 11), (38, 36, 41), (36, 9, 41), (41, 40, 11), (41, 35, 40), (35, 8, 40), (40, 39, 11), (40, 34, 39), (34, 7, 39), (39, 37, 11), (39, 33, 37), (33, 6, 37), (37, 38, 11), (37, 32, 38), (32, 10, 38), (23, 36, 10), (23, 30, 36), (30, 9, 36), (31, 35, 9), (31, 28, 35), (28, 8, 35), (29, 34, 8), (29, 26, 34), (26, 7, 34), (27, 33, 7), (27, 24, 33), (24, 6, 33), (25, 32, 6), (25, 22, 32), (22, 10, 32), (30, 31, 9), (30, 21, 31), (21, 4, 31), (28, 29, 8), (28, 20, 29), (20, 3, 29), (26, 27, 7), (26, 18, 27), (18, 2, 27), (24, 25, 6), (24, 14, 25), (14, 1, 25), (22, 23, 10), (22, 15, 23), (15, 5, 23), (16, 21, 5), (16, 19, 21), (19, 4, 21), (19, 20, 4), (19, 17, 20), (17, 3, 20), (17, 18, 3), (17, 12, 18), (12, 2, 18), (15, 16, 5), (15, 13, 16), (13, 0, 16), (12, 14, 2), (12, 13, 14), (13, 1, 14)])
_uv = me_icosphere_007.uv_layers.new(name='UVMap')
_uv.uv.foreach_set('vector', [0.1818, 0.0, 0.2273, 0.07873, 0.1364, 0.07873, 0.2727, 0.1575, 0.3182, 0.07873, 0.3636, 0.1575, 0.9091, 0.0, 0.9545, 0.07873, 0.8636, 0.07873, 0.7273, 0.0, 0.7727, 0.07873, 0.6818, 0.07873, 0.5455, 0.0, 0.5909, 0.07873, 0.5, 0.07873, 0.2727, 0.1575, 0.3636, 0.1575, 0.3188, 0.236, 0.09091, 0.1575, 0.1818, 0.1575, 0.1364, 0.2362, 0.8182, 0.1575, 0.9091, 0.1575, 0.8636, 0.2362, 0.6364, 0.1575, 0.7273, 0.1575, 0.6818, 0.2362, 0.4546, 0.1575, 0.5455, 0.1575, 0.5012, 0.2344, 0.2727, 0.1575, 0.3188, 0.236, 0.2273, 0.2362, 0.09091, 0.1575, 0.1364, 0.2362, 0.04546, 0.2362, 0.8182, 0.1575, 0.8636, 0.2362, 0.7727, 0.2362, 0.6364, 0.1575, 0.6818, 0.2362, 0.5909, 0.2362, 0.4546, 0.1575, 0.5012, 0.2344, 0.4192, 0.2315, 0.1818, 0.3149, 0.2727, 0.3149, 0.2273, 0.3937, 0.0, 0.3149, 0.09091, 0.3149, 0.04546, 0.3937, 0.7273, 0.3149, 0.8182, 0.3149, 0.7727, 0.3937, 0.5473, 0.3097, 0.6364, 0.3149, 0.5884, 0.3886, 0.3745, 0.3046, 0.4728, 0.2897, 0.4109, 0.389, 0.4109, 0.389, 0.5031, 0.3884, 0.4546, 0.4724, 0.4109, 0.389, 0.4728, 0.2897, 0.5031, 0.3884, 0.4728, 0.2897, 0.5473, 0.3097, 0.5031, 0.3884, 0.5884, 0.3886, 0.6818, 0.3937, 0.6363, 0.4724, 0.5884, 0.3886, 0.6364, 0.3149, 0.6818, 0.3937, 0.6364, 0.3149, 0.7273, 0.3149, 0.6818, 0.3937, 0.7727, 0.3937, 0.8636, 0.3937, 0.8182, 0.4724, 0.7727, 0.3937, 0.8182, 0.3149, 0.8636, 0.3937, 0.8182, 0.3149, 0.9091, 0.3149, 0.8636, 0.3937, 0.04546, 0.3937, 0.1364, 0.3937, 0.09091, 0.4724, 0.04546, 0.3937, 0.09091, 0.3149, 0.1364, 0.3937, 0.09091, 0.3149, 0.1818, 0.3149, 0.1364, 0.3937, 0.2273, 0.3937, 0.3241, 0.3949, 0.2728, 0.4724, 0.2273, 0.3937, 0.2727, 0.3149, 0.3241, 0.3949, 0.2727, 0.3149, 0.3745, 0.3046, 0.3241, 0.3949, 0.4192, 0.2315, 0.4728, 0.2897, 0.3745, 0.3046, 0.4192, 0.2315, 0.5012, 0.2344, 0.4728, 0.2897, 0.5012, 0.2344, 0.5473, 0.3097, 0.4728, 0.2897, 0.5909, 0.2362, 0.6364, 0.3149, 0.5473, 0.3097, 0.5909, 0.2362, 0.6818, 0.2362, 0.6364, 0.3149, 0.6818, 0.2362, 0.7273, 0.3149, 0.6364, 0.3149, 0.7727, 0.2362, 0.8182, 0.3149, 0.7273, 0.3149, 0.7727, 0.2362, 0.8636, 0.2362, 0.8182, 0.3149, 0.8636, 0.2362, 0.9091, 0.3149, 0.8182, 0.3149, 0.04546, 0.2362, 0.09091, 0.3149, 0.0, 0.3149, 0.04546, 0.2362, 0.1364, 0.2362, 0.09091, 0.3149, 0.1364, 0.2362, 0.1818, 0.3149, 0.09091, 0.3149, 0.2273, 0.2362, 0.2727, 0.3149, 0.1818, 0.3149, 0.2273, 0.2362, 0.3188, 0.236, 0.2727, 0.3149, 0.3188, 0.236, 0.3745, 0.3046, 0.2727, 0.3149, 0.5012, 0.2344, 0.5909, 0.2362, 0.5473, 0.3097, 0.5012, 0.2344, 0.5455, 0.1575, 0.5909, 0.2362, 0.5455, 0.1575, 0.6364, 0.1575, 0.5909, 0.2362, 0.6818, 0.2362, 0.7727, 0.2362, 0.7273, 0.3149, 0.6818, 0.2362, 0.7273, 0.1575, 0.7727, 0.2362, 0.7273, 0.1575, 0.8182, 0.1575, 0.7727, 0.2362, 0.8636, 0.2362, 0.9545, 0.2362, 0.9091, 0.3149, 0.8636, 0.2362, 0.9091, 0.1575, 0.9545, 0.2362, 0.9091, 0.1575, 1.0, 0.1575, 0.9545, 0.2362, 0.1364, 0.2362, 0.2273, 0.2362, 0.1818, 0.3149, 0.1364, 0.2362, 0.1818, 0.1575, 0.2273, 0.2362, 0.1818, 0.1575, 0.2727, 0.1575, 0.2273, 0.2362, 0.3188, 0.236, 0.4192, 0.2315, 0.3745, 0.3046, 0.3188, 0.236, 0.3636, 0.1575, 0.4192, 0.2315, 0.3636, 0.1575, 0.4546, 0.1575, 0.4192, 0.2315, 0.5, 0.07873, 0.5455, 0.1575, 0.4546, 0.1575, 0.5, 0.07873, 0.5909, 0.07873, 0.5455, 0.1575, 0.5909, 0.07873, 0.6364, 0.1575, 0.5455, 0.1575, 0.6818, 0.07873, 0.7273, 0.1575, 0.6364, 0.1575, 0.6818, 0.07873, 0.7727, 0.07873, 0.7273, 0.1575, 0.7727, 0.07873, 0.8182, 0.1575, 0.7273, 0.1575, 0.8636, 0.07873, 0.9091, 0.1575, 0.8182, 0.1575, 0.8636, 0.07873, 0.9545, 0.07873, 0.9091, 0.1575, 0.9545, 0.07873, 1.0, 0.1575, 0.9091, 0.1575, 0.3636, 0.1575, 0.4091, 0.07873, 0.4546, 0.1575, 0.3636, 0.1575, 0.3182, 0.07873, 0.4091, 0.07873, 0.3182, 0.07873, 0.3636, 0.0, 0.4091, 0.07873, 0.1364, 0.07873, 0.1818, 0.1575, 0.09091, 0.1575, 0.1364, 0.07873, 0.2273, 0.07873, 0.1818, 0.1575, 0.2273, 0.07873, 0.2727, 0.1575, 0.1818, 0.1575])
me_icosphere_007.materials.append(mat_leaves_material_2)
me_icosphere_007.use_remesh_fix_poles = True
me_icosphere_007.use_remesh_preserve_attributes = False
me_icosphere_007.update()
me_icosphere_008 = bpy.data.meshes.new('Icosphere.008')
me_icosphere_008.from_pydata([(0.03405, -0.01541, -1.532), (1.165, -0.8746, -0.7782), (-0.361, -1.254, -0.6532), (-1.338, -0.0151, -0.684), (-0.3898, 1.289, -0.6841), (0.9169, 0.9103, -0.7381), (0.4288, -1.362, 0.5051), (-1.189, -0.6347, 0.7937), (-0.8845, 0.7502, 0.6505), (0.257, 1.316, 0.7279), (1.015, 0.228, 0.7958), (-0.3055, -0.02475, 1.569), (-0.2151, -0.7822, -1.303), (0.6864, -0.4893, -1.303), (0.453, -1.297, -0.8759), (1.307, 0.09073, -0.8657), (0.6841, 0.4578, -1.302), (-0.7722, -0.01541, -1.303), (-0.9996, -0.7323, -0.7807), (-0.2151, 0.7514, -1.303), (-1.021, 0.7514, -0.8045), (0.3977, 1.213, -0.7952), (1.382, -0.308, -0.02017), (1.044, 0.8355, -0.1063), (0.07327, -1.554, -0.07075), (0.9779, -1.35, -0.2075), (-1.393, -0.4175, 0.03598), (-0.8005, -1.104, 0.07387), (-0.8674, 1.225, 0.001752), (-1.424, 0.4599, 0.002406), (0.6996, 1.293, -0.02145), (0.03405, 1.518, 0.001752), (0.934, -0.7546, 0.6918), (-0.6421, -1.131, 0.8577), (-1.238, 0.05977, 0.8439), (-0.3638, 1.214, 0.8078), (0.7116, 0.9099, 0.901), (-0.2814, -0.7898, 1.308), (0.3464, 0.01215, 1.371), (-0.9799, -0.3683, 1.401), (-0.5381, 0.4185, 1.288), (-0.008352, 0.7819, 1.366)], [], [(0, 13, 12), (1, 13, 15), (0, 12, 17), (0, 17, 19), (0, 19, 16), (1, 15, 22), (2, 14, 24), (3, 18, 26), (4, 20, 28), (5, 21, 30), (1, 22, 25), (2, 24, 27), (3, 26, 29), (4, 28, 31), (5, 30, 23), (6, 32, 37), (7, 33, 39), (8, 34, 40), (9, 35, 41), (10, 36, 38), (38, 41, 11), (38, 36, 41), (36, 9, 41), (41, 40, 11), (41, 35, 40), (35, 8, 40), (40, 39, 11), (40, 34, 39), (34, 7, 39), (39, 37, 11), (39, 33, 37), (33, 6, 37), (37, 38, 11), (37, 32, 38), (32, 10, 38), (23, 36, 10), (23, 30, 36), (30, 9, 36), (31, 35, 9), (31, 28, 35), (28, 8, 35), (29, 34, 8), (29, 26, 34), (26, 7, 34), (27, 33, 7), (27, 24, 33), (24, 6, 33), (25, 32, 6), (25, 22, 32), (22, 10, 32), (30, 31, 9), (30, 21, 31), (21, 4, 31), (28, 29, 8), (28, 20, 29), (20, 3, 29), (26, 27, 7), (26, 18, 27), (18, 2, 27), (24, 25, 6), (24, 14, 25), (14, 1, 25), (22, 23, 10), (22, 15, 23), (15, 5, 23), (16, 21, 5), (16, 19, 21), (19, 4, 21), (19, 20, 4), (19, 17, 20), (17, 3, 20), (17, 18, 3), (17, 12, 18), (12, 2, 18), (15, 16, 5), (15, 13, 16), (13, 0, 16), (12, 14, 2), (12, 13, 14), (13, 1, 14)])
_uv = me_icosphere_008.uv_layers.new(name='UVMap')
_uv.uv.foreach_set('vector', [0.1818, 0.0, 0.2273, 0.07873, 0.1364, 0.07873, 0.2727, 0.1575, 0.3182, 0.07873, 0.3636, 0.1575, 0.9091, 0.0, 0.9545, 0.07873, 0.8636, 0.07873, 0.7273, 0.0, 0.7727, 0.07873, 0.6818, 0.07873, 0.5455, 0.0, 0.5909, 0.07873, 0.5, 0.07873, 0.2727, 0.1575, 0.3636, 0.1575, 0.3182, 0.2362, 0.09091, 0.1575, 0.1818, 0.1575, 0.1364, 0.2362, 0.8182, 0.1575, 0.9091, 0.1575, 0.8636, 0.2362, 0.6364, 0.1575, 0.7273, 0.1575, 0.6818, 0.2362, 0.4545, 0.1575, 0.5455, 0.1575, 0.5, 0.2362, 0.2727, 0.1575, 0.3182, 0.2362, 0.2273, 0.2362, 0.09091, 0.1575, 0.1364, 0.2362, 0.04546, 0.2362, 0.8182, 0.1575, 0.8636, 0.2362, 0.7727, 0.2362, 0.6364, 0.1575, 0.6818, 0.2362, 0.5909, 0.2362, 0.4545, 0.1575, 0.5, 0.2362, 0.4091, 0.2362, 0.1818, 0.3149, 0.2727, 0.3149, 0.2273, 0.3937, 0.0, 0.3149, 0.09091, 0.3149, 0.04546, 0.3937, 0.7273, 0.3149, 0.8182, 0.3149, 0.7727, 0.3937, 0.5455, 0.3149, 0.6364, 0.3149, 0.5909, 0.3937, 0.3636, 0.3149, 0.4545, 0.3149, 0.4091, 0.3937, 0.4091, 0.3937, 0.5, 0.3937, 0.4545, 0.4724, 0.4091, 0.3937, 0.4545, 0.3149, 0.5, 0.3937, 0.4545, 0.3149, 0.5455, 0.3149, 0.5, 0.3937, 0.5909, 0.3937, 0.6818, 0.3937, 0.6364, 0.4724, 0.5909, 0.3937, 0.6364, 0.3149, 0.6818, 0.3937, 0.6364, 0.3149, 0.7273, 0.3149, 0.6818, 0.3937, 0.7727, 0.3937, 0.8636, 0.3937, 0.8182, 0.4724, 0.7727, 0.3937, 0.8182, 0.3149, 0.8636, 0.3937, 0.8182, 0.3149, 0.9091, 0.3149, 0.8636, 0.3937, 0.04546, 0.3937, 0.1364, 0.3937, 0.09091, 0.4724, 0.04546, 0.3937, 0.09091, 0.3149, 0.1364, 0.3937, 0.09091, 0.3149, 0.1818, 0.3149, 0.1364, 0.3937, 0.2273, 0.3937, 0.3182, 0.3937, 0.2727, 0.4724, 0.2273, 0.3937, 0.2727, 0.3149, 0.3182, 0.3937, 0.2727, 0.3149, 0.3636, 0.3149, 0.3182, 0.3937, 0.4091, 0.2362, 0.4545, 0.3149, 0.3636, 0.3149, 0.4091, 0.2362, 0.5, 0.2362, 0.4545, 0.3149, 0.5, 0.2362, 0.5455, 0.3149, 0.4545, 0.3149, 0.5909, 0.2362, 0.6364, 0.3149, 0.5455, 0.3149, 0.5909, 0.2362, 0.6818, 0.2362, 0.6364, 0.3149, 0.6818, 0.2362, 0.7273, 0.3149, 0.6364, 0.3149, 0.7727, 0.2362, 0.8182, 0.3149, 0.7273, 0.3149, 0.7727, 0.2362, 0.8636, 0.2362, 0.8182, 0.3149, 0.8636, 0.2362, 0.9091, 0.3149, 0.8182, 0.3149, 0.04546, 0.2362, 0.09091, 0.3149, 0.0, 0.3149, 0.04546, 0.2362, 0.1364, 0.2362, 0.09091, 0.3149, 0.1364, 0.2362, 0.1818, 0.3149, 0.09091, 0.3149, 0.2273, 0.2362, 0.2727, 0.3149, 0.1818, 0.3149, 0.2273, 0.2362, 0.3182, 0.2362, 0.2727, 0.3149, 0.3182, 0.2362, 0.3636, 0.3149, 0.2727, 0.3149, 0.5, 0.2362, 0.5909, 0.2362, 0.5455, 0.3149, 0.5, 0.2362, 0.5455, 0.1575, 0.5909, 0.2362, 0.5455, 0.1575, 0.6364, 0.1575, 0.5909, 0.2362, 0.6818, 0.2362, 0.7727, 0.2362, 0.7273, 0.3149, 0.6818, 0.2362, 0.7273, 0.1575, 0.7727, 0.2362, 0.7273, 0.1575, 0.8182, 0.1575, 0.7727, 0.2362, 0.8636, 0.2362, 0.9545, 0.2362, 0.9091, 0.3149, 0.8636, 0.2362, 0.9091, 0.1575, 0.9545, 0.2362, 0.9091, 0.1575, 1.0, 0.1575, 0.9545, 0.2362, 0.1364, 0.2362, 0.2273, 0.2362, 0.1818, 0.3149, 0.1364, 0.2362, 0.1818, 0.1575, 0.2273, 0.2362, 0.1818, 0.1575, 0.2727, 0.1575, 0.2273, 0.2362, 0.3182, 0.2362, 0.4091, 0.2362, 0.3636, 0.3149, 0.3182, 0.2362, 0.3636, 0.1575, 0.4091, 0.2362, 0.3636, 0.1575, 0.4545, 0.1575, 0.4091, 0.2362, 0.5, 0.07873, 0.5455, 0.1575, 0.4545, 0.1575, 0.5, 0.07873, 0.5909, 0.07873, 0.5455, 0.1575, 0.5909, 0.07873, 0.6364, 0.1575, 0.5455, 0.1575, 0.6818, 0.07873, 0.7273, 0.1575, 0.6364, 0.1575, 0.6818, 0.07873, 0.7727, 0.07873, 0.7273, 0.1575, 0.7727, 0.07873, 0.8182, 0.1575, 0.7273, 0.1575, 0.8636, 0.07873, 0.9091, 0.1575, 0.8182, 0.1575, 0.8636, 0.07873, 0.9545, 0.07873, 0.9091, 0.1575, 0.9545, 0.07873, 1.0, 0.1575, 0.9091, 0.1575, 0.3636, 0.1575, 0.4091, 0.07873, 0.4545, 0.1575, 0.3636, 0.1575, 0.3182, 0.07873, 0.4091, 0.07873, 0.3182, 0.07873, 0.3636, 0.0, 0.4091, 0.07873, 0.1364, 0.07873, 0.1818, 0.1575, 0.09091, 0.1575, 0.1364, 0.07873, 0.2273, 0.07873, 0.1818, 0.1575, 0.2273, 0.07873, 0.2727, 0.1575, 0.1818, 0.1575])
me_icosphere_008.materials.append(mat_leaves_material_2)
me_icosphere_008.use_remesh_fix_poles = True
me_icosphere_008.use_remesh_preserve_attributes = False
me_icosphere_008.update()
me_icosphere_001 = bpy.data.meshes.new('Icosphere.001')
me_icosphere_001.from_pydata([(0.03405, -0.01541, -1.532), (1.165, -0.8746, -0.7782), (-0.361, -1.254, -0.6532), (-1.338, -0.0151, -0.684), (-0.3898, 1.289, -0.6841), (0.9169, 0.9103, -0.7381), (0.4288, -1.362, 0.5051), (-1.189, -0.6347, 0.7937), (-0.8845, 0.7502, 0.6505), (0.257, 1.316, 0.7279), (1.015, 0.228, 0.7958), (-0.3055, -0.02475, 1.569), (-0.2151, -0.7822, -1.303), (0.6864, -0.4893, -1.303), (0.453, -1.297, -0.8759), (1.307, 0.09073, -0.8657), (0.6841, 0.4578, -1.302), (-0.7722, -0.01541, -1.303), (-0.9996, -0.7323, -0.7807), (-0.2151, 0.7514, -1.303), (-1.021, 0.7514, -0.8045), (0.3977, 1.213, -0.7952), (1.382, -0.308, -0.02017), (1.044, 0.8355, -0.1063), (0.07327, -1.554, -0.07075), (0.9779, -1.35, -0.2075), (-1.393, -0.4175, 0.03598), (-0.8005, -1.104, 0.07387), (-0.8674, 1.225, 0.001752), (-1.424, 0.4599, 0.002406), (0.6996, 1.293, -0.02145), (0.03405, 1.518, 0.001752), (0.934, -0.7546, 0.6918), (-0.6421, -1.131, 0.8577), (-1.238, 0.05977, 0.8439), (-0.3638, 1.214, 0.8078), (0.7116, 0.9099, 0.901), (-0.2814, -0.7898, 1.308), (0.3464, 0.01215, 1.371), (-0.9799, -0.3683, 1.401), (-0.5381, 0.4185, 1.288), (-0.008352, 0.7819, 1.366)], [], [(0, 13, 12), (1, 13, 15), (0, 12, 17), (0, 17, 19), (0, 19, 16), (1, 15, 22), (2, 14, 24), (3, 18, 26), (4, 20, 28), (5, 21, 30), (1, 22, 25), (2, 24, 27), (3, 26, 29), (4, 28, 31), (5, 30, 23), (6, 32, 37), (7, 33, 39), (8, 34, 40), (9, 35, 41), (10, 36, 38), (38, 41, 11), (38, 36, 41), (36, 9, 41), (41, 40, 11), (41, 35, 40), (35, 8, 40), (40, 39, 11), (40, 34, 39), (34, 7, 39), (39, 37, 11), (39, 33, 37), (33, 6, 37), (37, 38, 11), (37, 32, 38), (32, 10, 38), (23, 36, 10), (23, 30, 36), (30, 9, 36), (31, 35, 9), (31, 28, 35), (28, 8, 35), (29, 34, 8), (29, 26, 34), (26, 7, 34), (27, 33, 7), (27, 24, 33), (24, 6, 33), (25, 32, 6), (25, 22, 32), (22, 10, 32), (30, 31, 9), (30, 21, 31), (21, 4, 31), (28, 29, 8), (28, 20, 29), (20, 3, 29), (26, 27, 7), (26, 18, 27), (18, 2, 27), (24, 25, 6), (24, 14, 25), (14, 1, 25), (22, 23, 10), (22, 15, 23), (15, 5, 23), (16, 21, 5), (16, 19, 21), (19, 4, 21), (19, 20, 4), (19, 17, 20), (17, 3, 20), (17, 18, 3), (17, 12, 18), (12, 2, 18), (15, 16, 5), (15, 13, 16), (13, 0, 16), (12, 14, 2), (12, 13, 14), (13, 1, 14)])
_uv = me_icosphere_001.uv_layers.new(name='UVMap')
_uv.uv.foreach_set('vector', [0.1818, 0.0, 0.2273, 0.07873, 0.1364, 0.07873, 0.2727, 0.1575, 0.3182, 0.07873, 0.3636, 0.1575, 0.9091, 0.0, 0.9545, 0.07873, 0.8636, 0.07873, 0.7273, 0.0, 0.7727, 0.07873, 0.6818, 0.07873, 0.5455, 0.0, 0.5909, 0.07873, 0.5, 0.07873, 0.2727, 0.1575, 0.3636, 0.1575, 0.3182, 0.2362, 0.09091, 0.1575, 0.1818, 0.1575, 0.1364, 0.2362, 0.8182, 0.1575, 0.9091, 0.1575, 0.8636, 0.2362, 0.6364, 0.1575, 0.7273, 0.1575, 0.6818, 0.2362, 0.4545, 0.1575, 0.5455, 0.1575, 0.5, 0.2362, 0.2727, 0.1575, 0.3182, 0.2362, 0.2273, 0.2362, 0.09091, 0.1575, 0.1364, 0.2362, 0.04546, 0.2362, 0.8182, 0.1575, 0.8636, 0.2362, 0.7727, 0.2362, 0.6364, 0.1575, 0.6818, 0.2362, 0.5909, 0.2362, 0.4545, 0.1575, 0.5, 0.2362, 0.4091, 0.2362, 0.1818, 0.3149, 0.2727, 0.3149, 0.2273, 0.3937, 0.0, 0.3149, 0.09091, 0.3149, 0.04546, 0.3937, 0.7273, 0.3149, 0.8182, 0.3149, 0.7727, 0.3937, 0.5455, 0.3149, 0.6364, 0.3149, 0.5909, 0.3937, 0.3636, 0.3149, 0.4545, 0.3149, 0.4091, 0.3937, 0.4091, 0.3937, 0.5, 0.3937, 0.4545, 0.4724, 0.4091, 0.3937, 0.4545, 0.3149, 0.5, 0.3937, 0.4545, 0.3149, 0.5455, 0.3149, 0.5, 0.3937, 0.5909, 0.3937, 0.6818, 0.3937, 0.6364, 0.4724, 0.5909, 0.3937, 0.6364, 0.3149, 0.6818, 0.3937, 0.6364, 0.3149, 0.7273, 0.3149, 0.6818, 0.3937, 0.7727, 0.3937, 0.8636, 0.3937, 0.8182, 0.4724, 0.7727, 0.3937, 0.8182, 0.3149, 0.8636, 0.3937, 0.8182, 0.3149, 0.9091, 0.3149, 0.8636, 0.3937, 0.04546, 0.3937, 0.1364, 0.3937, 0.09091, 0.4724, 0.04546, 0.3937, 0.09091, 0.3149, 0.1364, 0.3937, 0.09091, 0.3149, 0.1818, 0.3149, 0.1364, 0.3937, 0.2273, 0.3937, 0.3182, 0.3937, 0.2727, 0.4724, 0.2273, 0.3937, 0.2727, 0.3149, 0.3182, 0.3937, 0.2727, 0.3149, 0.3636, 0.3149, 0.3182, 0.3937, 0.4091, 0.2362, 0.4545, 0.3149, 0.3636, 0.3149, 0.4091, 0.2362, 0.5, 0.2362, 0.4545, 0.3149, 0.5, 0.2362, 0.5455, 0.3149, 0.4545, 0.3149, 0.5909, 0.2362, 0.6364, 0.3149, 0.5455, 0.3149, 0.5909, 0.2362, 0.6818, 0.2362, 0.6364, 0.3149, 0.6818, 0.2362, 0.7273, 0.3149, 0.6364, 0.3149, 0.7727, 0.2362, 0.8182, 0.3149, 0.7273, 0.3149, 0.7727, 0.2362, 0.8636, 0.2362, 0.8182, 0.3149, 0.8636, 0.2362, 0.9091, 0.3149, 0.8182, 0.3149, 0.04546, 0.2362, 0.09091, 0.3149, 0.0, 0.3149, 0.04546, 0.2362, 0.1364, 0.2362, 0.09091, 0.3149, 0.1364, 0.2362, 0.1818, 0.3149, 0.09091, 0.3149, 0.2273, 0.2362, 0.2727, 0.3149, 0.1818, 0.3149, 0.2273, 0.2362, 0.3182, 0.2362, 0.2727, 0.3149, 0.3182, 0.2362, 0.3636, 0.3149, 0.2727, 0.3149, 0.5, 0.2362, 0.5909, 0.2362, 0.5455, 0.3149, 0.5, 0.2362, 0.5455, 0.1575, 0.5909, 0.2362, 0.5455, 0.1575, 0.6364, 0.1575, 0.5909, 0.2362, 0.6818, 0.2362, 0.7727, 0.2362, 0.7273, 0.3149, 0.6818, 0.2362, 0.7273, 0.1575, 0.7727, 0.2362, 0.7273, 0.1575, 0.8182, 0.1575, 0.7727, 0.2362, 0.8636, 0.2362, 0.9545, 0.2362, 0.9091, 0.3149, 0.8636, 0.2362, 0.9091, 0.1575, 0.9545, 0.2362, 0.9091, 0.1575, 1.0, 0.1575, 0.9545, 0.2362, 0.1364, 0.2362, 0.2273, 0.2362, 0.1818, 0.3149, 0.1364, 0.2362, 0.1818, 0.1575, 0.2273, 0.2362, 0.1818, 0.1575, 0.2727, 0.1575, 0.2273, 0.2362, 0.3182, 0.2362, 0.4091, 0.2362, 0.3636, 0.3149, 0.3182, 0.2362, 0.3636, 0.1575, 0.4091, 0.2362, 0.3636, 0.1575, 0.4545, 0.1575, 0.4091, 0.2362, 0.5, 0.07873, 0.5455, 0.1575, 0.4545, 0.1575, 0.5, 0.07873, 0.5909, 0.07873, 0.5455, 0.1575, 0.5909, 0.07873, 0.6364, 0.1575, 0.5455, 0.1575, 0.6818, 0.07873, 0.7273, 0.1575, 0.6364, 0.1575, 0.6818, 0.07873, 0.7727, 0.07873, 0.7273, 0.1575, 0.7727, 0.07873, 0.8182, 0.1575, 0.7273, 0.1575, 0.8636, 0.07873, 0.9091, 0.1575, 0.8182, 0.1575, 0.8636, 0.07873, 0.9545, 0.07873, 0.9091, 0.1575, 0.9545, 0.07873, 1.0, 0.1575, 0.9091, 0.1575, 0.3636, 0.1575, 0.4091, 0.07873, 0.4545, 0.1575, 0.3636, 0.1575, 0.3182, 0.07873, 0.4091, 0.07873, 0.3182, 0.07873, 0.3636, 0.0, 0.4091, 0.07873, 0.1364, 0.07873, 0.1818, 0.1575, 0.09091, 0.1575, 0.1364, 0.07873, 0.2273, 0.07873, 0.1818, 0.1575, 0.2273, 0.07873, 0.2727, 0.1575, 0.1818, 0.1575])
me_icosphere_001.materials.append(mat_leaves_material_2)
me_icosphere_001.use_remesh_fix_poles = True
me_icosphere_001.use_remesh_preserve_attributes = False
me_icosphere_001.update()
me_icosphere_002 = bpy.data.meshes.new('Icosphere.002')
me_icosphere_002.from_pydata([(0.0654, 0.05755, -1.334), (1.013, -0.9084, -0.544), (-0.3654, -1.13, -0.6109), (-1.338, -0.1049, -0.8782), (-0.4591, 0.9877, -0.45), (1.033, 0.8487, -0.5463), (0.2751, -1.325, 0.6578), (-1.09, -0.7334, 0.5944), (-1.101, 0.6292, 0.6518), (0.3196, 1.3, 0.6197), (1.332, -0.2165, 0.5443), (-0.05211, -0.2675, 1.411), (-0.204, -0.6693, -1.114), (0.6083, -0.441, -1.021), (0.373, -1.088, -0.6729), (1.208, -0.09519, -0.5986), (0.6429, 0.4377, -1.047), (-0.7308, -0.01024, -1.265), (-0.9814, -0.7094, -0.8328), (-0.1351, 0.7213, -1.071), (-1.003, 0.5645, -0.7719), (0.355, 1.076, -0.645), (1.335, -0.8771, 0.06683), (1.39, 0.7987, -0.1194), (0.007789, -1.335, -0.003963), (0.8168, -1.23, 0.0163), (-1.423, -0.4799, -0.1169), (-0.7879, -1.073, -0.005297), (-0.8531, 0.9073, 0.167), (-1.433, 0.3129, -0.0863), (0.8452, 1.287, -0.02347), (-0.05962, 1.256, 0.08112), (0.9015, -1.11, 0.775), (-0.4039, -1.179, 0.7367), (-1.419, -0.07934, 0.6909), (-0.4192, 1.091, 0.7965), (1.061, 1.071, 0.5292), (0.1264, -1.148, 1.218), (0.7455, -0.639, 1.194), (-0.6822, -0.4886, 1.159), (-0.722, 0.4335, 1.182), (0.104, 0.7449, 1.227)], [], [(0, 13, 12), (1, 13, 15), (0, 12, 17), (0, 17, 19), (0, 19, 16), (1, 15, 22), (2, 14, 24), (3, 18, 26), (4, 20, 28), (5, 21, 30), (1, 22, 25), (2, 24, 27), (3, 26, 29), (4, 28, 31), (5, 30, 23), (6, 32, 37), (7, 33, 39), (8, 34, 40), (9, 35, 41), (10, 36, 38), (38, 41, 11), (38, 36, 41), (36, 9, 41), (41, 40, 11), (41, 35, 40), (35, 8, 40), (40, 39, 11), (40, 34, 39), (34, 7, 39), (39, 37, 11), (39, 33, 37), (33, 6, 37), (37, 38, 11), (37, 32, 38), (32, 10, 38), (23, 36, 10), (23, 30, 36), (30, 9, 36), (31, 35, 9), (31, 28, 35), (28, 8, 35), (29, 34, 8), (29, 26, 34), (26, 7, 34), (27, 33, 7), (27, 24, 33), (24, 6, 33), (25, 32, 6), (25, 22, 32), (22, 10, 32), (30, 31, 9), (30, 21, 31), (21, 4, 31), (28, 29, 8), (28, 20, 29), (20, 3, 29), (26, 27, 7), (26, 18, 27), (18, 2, 27), (24, 25, 6), (24, 14, 25), (14, 1, 25), (22, 23, 10), (22, 15, 23), (15, 5, 23), (16, 21, 5), (16, 19, 21), (19, 4, 21), (19, 20, 4), (19, 17, 20), (17, 3, 20), (17, 18, 3), (17, 12, 18), (12, 2, 18), (15, 16, 5), (15, 13, 16), (13, 0, 16), (12, 14, 2), (12, 13, 14), (13, 1, 14)])
_uv = me_icosphere_002.uv_layers.new(name='UVMap')
_uv.uv.foreach_set('vector', [0.1818, 0.0, 0.2273, 0.07873, 0.1364, 0.07873, 0.2727, 0.1575, 0.3182, 0.07873, 0.3636, 0.1575, 0.9091, 0.0, 0.9545, 0.07873, 0.8636, 0.07873, 0.7273, 0.0, 0.7727, 0.07873, 0.6818, 0.07873, 0.5455, 0.0, 0.5909, 0.07873, 0.5, 0.07873, 0.2727, 0.1575, 0.3636, 0.1575, 0.3188, 0.236, 0.09091, 0.1575, 0.1818, 0.1575, 0.1364, 0.2362, 0.8182, 0.1575, 0.9091, 0.1575, 0.8636, 0.2362, 0.6364, 0.1575, 0.7273, 0.1575, 0.6818, 0.2362, 0.4546, 0.1575, 0.5455, 0.1575, 0.5012, 0.2344, 0.2727, 0.1575, 0.3188, 0.236, 0.2273, 0.2362, 0.09091, 0.1575, 0.1364, 0.2362, 0.04546, 0.2362, 0.8182, 0.1575, 0.8636, 0.2362, 0.7727, 0.2362, 0.6364, 0.1575, 0.6818, 0.2362, 0.5909, 0.2362, 0.4546, 0.1575, 0.5012, 0.2344, 0.4192, 0.2315, 0.1818, 0.3149, 0.2727, 0.3149, 0.2273, 0.3937, 0.0, 0.3149, 0.09091, 0.3149, 0.04546, 0.3937, 0.7273, 0.3149, 0.8182, 0.3149, 0.7727, 0.3937, 0.5473, 0.3097, 0.6364, 0.3149, 0.5884, 0.3886, 0.3745, 0.3046, 0.4728, 0.2897, 0.4109, 0.389, 0.4109, 0.389, 0.5031, 0.3884, 0.4546, 0.4724, 0.4109, 0.389, 0.4728, 0.2897, 0.5031, 0.3884, 0.4728, 0.2897, 0.5473, 0.3097, 0.5031, 0.3884, 0.5884, 0.3886, 0.6818, 0.3937, 0.6363, 0.4724, 0.5884, 0.3886, 0.6364, 0.3149, 0.6818, 0.3937, 0.6364, 0.3149, 0.7273, 0.3149, 0.6818, 0.3937, 0.7727, 0.3937, 0.8636, 0.3937, 0.8182, 0.4724, 0.7727, 0.3937, 0.8182, 0.3149, 0.8636, 0.3937, 0.8182, 0.3149, 0.9091, 0.3149, 0.8636, 0.3937, 0.04546, 0.3937, 0.1364, 0.3937, 0.09091, 0.4724, 0.04546, 0.3937, 0.09091, 0.3149, 0.1364, 0.3937, 0.09091, 0.3149, 0.1818, 0.3149, 0.1364, 0.3937, 0.2273, 0.3937, 0.3241, 0.3949, 0.2728, 0.4724, 0.2273, 0.3937, 0.2727, 0.3149, 0.3241, 0.3949, 0.2727, 0.3149, 0.3745, 0.3046, 0.3241, 0.3949, 0.4192, 0.2315, 0.4728, 0.2897, 0.3745, 0.3046, 0.4192, 0.2315, 0.5012, 0.2344, 0.4728, 0.2897, 0.5012, 0.2344, 0.5473, 0.3097, 0.4728, 0.2897, 0.5909, 0.2362, 0.6364, 0.3149, 0.5473, 0.3097, 0.5909, 0.2362, 0.6818, 0.2362, 0.6364, 0.3149, 0.6818, 0.2362, 0.7273, 0.3149, 0.6364, 0.3149, 0.7727, 0.2362, 0.8182, 0.3149, 0.7273, 0.3149, 0.7727, 0.2362, 0.8636, 0.2362, 0.8182, 0.3149, 0.8636, 0.2362, 0.9091, 0.3149, 0.8182, 0.3149, 0.04546, 0.2362, 0.09091, 0.3149, 0.0, 0.3149, 0.04546, 0.2362, 0.1364, 0.2362, 0.09091, 0.3149, 0.1364, 0.2362, 0.1818, 0.3149, 0.09091, 0.3149, 0.2273, 0.2362, 0.2727, 0.3149, 0.1818, 0.3149, 0.2273, 0.2362, 0.3188, 0.236, 0.2727, 0.3149, 0.3188, 0.236, 0.3745, 0.3046, 0.2727, 0.3149, 0.5012, 0.2344, 0.5909, 0.2362, 0.5473, 0.3097, 0.5012, 0.2344, 0.5455, 0.1575, 0.5909, 0.2362, 0.5455, 0.1575, 0.6364, 0.1575, 0.5909, 0.2362, 0.6818, 0.2362, 0.7727, 0.2362, 0.7273, 0.3149, 0.6818, 0.2362, 0.7273, 0.1575, 0.7727, 0.2362, 0.7273, 0.1575, 0.8182, 0.1575, 0.7727, 0.2362, 0.8636, 0.2362, 0.9545, 0.2362, 0.9091, 0.3149, 0.8636, 0.2362, 0.9091, 0.1575, 0.9545, 0.2362, 0.9091, 0.1575, 1.0, 0.1575, 0.9545, 0.2362, 0.1364, 0.2362, 0.2273, 0.2362, 0.1818, 0.3149, 0.1364, 0.2362, 0.1818, 0.1575, 0.2273, 0.2362, 0.1818, 0.1575, 0.2727, 0.1575, 0.2273, 0.2362, 0.3188, 0.236, 0.4192, 0.2315, 0.3745, 0.3046, 0.3188, 0.236, 0.3636, 0.1575, 0.4192, 0.2315, 0.3636, 0.1575, 0.4546, 0.1575, 0.4192, 0.2315, 0.5, 0.07873, 0.5455, 0.1575, 0.4546, 0.1575, 0.5, 0.07873, 0.5909, 0.07873, 0.5455, 0.1575, 0.5909, 0.07873, 0.6364, 0.1575, 0.5455, 0.1575, 0.6818, 0.07873, 0.7273, 0.1575, 0.6364, 0.1575, 0.6818, 0.07873, 0.7727, 0.07873, 0.7273, 0.1575, 0.7727, 0.07873, 0.8182, 0.1575, 0.7273, 0.1575, 0.8636, 0.07873, 0.9091, 0.1575, 0.8182, 0.1575, 0.8636, 0.07873, 0.9545, 0.07873, 0.9091, 0.1575, 0.9545, 0.07873, 1.0, 0.1575, 0.9091, 0.1575, 0.3636, 0.1575, 0.4091, 0.07873, 0.4546, 0.1575, 0.3636, 0.1575, 0.3182, 0.07873, 0.4091, 0.07873, 0.3182, 0.07873, 0.3636, 0.0, 0.4091, 0.07873, 0.1364, 0.07873, 0.1818, 0.1575, 0.09091, 0.1575, 0.1364, 0.07873, 0.2273, 0.07873, 0.1818, 0.1575, 0.2273, 0.07873, 0.2727, 0.1575, 0.1818, 0.1575])
me_icosphere_002.materials.append(mat_leaves_material_1)
me_icosphere_002.use_remesh_fix_poles = True
me_icosphere_002.use_remesh_preserve_attributes = False
me_icosphere_002.update()

# ---- objects
ob_plane = bpy.data.objects.new('Plane', me_plane)
ob_icosphere_003 = bpy.data.objects.new('Icosphere.003', me_icosphere_003)
ob_icosphere_004 = bpy.data.objects.new('Icosphere.004', me_icosphere_004)
ob_icosphere_005 = bpy.data.objects.new('Icosphere.005', me_icosphere_005)
ob_icosphere_006 = bpy.data.objects.new('Icosphere.006', me_icosphere_006)
ob_icosphere_007 = bpy.data.objects.new('Icosphere.007', me_icosphere_007)
ob_icosphere_008 = bpy.data.objects.new('Icosphere.008', me_icosphere_008)
ob_icosphere_001 = bpy.data.objects.new('Icosphere.001', me_icosphere_001)
ob_icosphere_002 = bpy.data.objects.new('Icosphere.002', me_icosphere_002)

# ---- transforms, parenting, visibility, modifiers, constraints
ob_plane.location = (0.0, 0.0, 0.0)
_m = ob_plane.modifiers.new('Skin', 'SKIN')
_m = ob_plane.modifiers.new('Subdivision', 'SUBSURF')
ob_icosphere_003.location = (-4.49, -2.944, 8.531)
ob_icosphere_004.location = (-0.8881, -4.521, 7.84)
ob_icosphere_005.location = (-0.7348, 1.293, 8.49)
ob_icosphere_005.scale = (1.093, 1.093, 1.093)
ob_icosphere_006.location = (-2.748, 1.097, 7.715)
ob_icosphere_006.scale = (1.41, 1.41, 1.41)
ob_icosphere_007.location = (0.9182, -1.923, 8.365)
ob_icosphere_007.scale = (1.128, 1.128, 1.128)
ob_icosphere_008.location = (-3.046, -1.582, 7.699)
ob_icosphere_008.scale = (1.461, 1.461, 1.461)
ob_icosphere_001.location = (-0.9096, -1.015, 8.896)
ob_icosphere_001.scale = (1.461, 1.461, 1.461)
ob_icosphere_002.location = (0.9501, -3.245, 6.915)

# ---- collection membership
col_collection.objects.link(ob_plane)
col_collection.objects.link(ob_icosphere_003)
col_collection.objects.link(ob_icosphere_004)
col_collection.objects.link(ob_icosphere_005)
col_collection.objects.link(ob_icosphere_006)
col_collection.objects.link(ob_icosphere_007)
col_collection.objects.link(ob_icosphere_008)
col_collection.objects.link(ob_icosphere_001)
col_collection.objects.link(ob_icosphere_002)

# ---- scene / render settings (as saved in the file)
scene.frame_start = 1; scene.frame_end = 250; scene.frame_set(1)
scene.render.engine = 'BLENDER_EEVEE_NEXT'
scene.cycles.use_denoising = False
scene.cycles.samples = 128
scene.cycles.sampling_pattern = 'TABULATED_SOBOL'
scene.cycles.use_adaptive_sampling = False
scene.cycles.use_light_tree = False
scene.view_settings.view_transform = 'Filmic'
bpy.context.view_layer.update()

# ---- added for rendering (the .blend has no active camera and no usable light): camera, sun
cam_auto = bpy.data.cameras.new('AutoCamera')
cam_auto.lens = 50.0
cam_auto.sensor_width = 36.0
cam_auto.clip_end = 1000.0
ob_auto_camera = bpy.data.objects.new('AutoCamera', cam_auto)
scene.collection.objects.link(ob_auto_camera)
ob_auto_camera.location = (13.5257, -19.8582, 17.7391)
ob_auto_camera.rotation_euler = (1.09748, -7.21219e-08, 0.694738)
scene.camera = ob_auto_camera
light_auto_sun = bpy.data.lights.new('AutoSun', 'SUN')
light_auto_sun.energy = 3.0
light_auto_sun.angle = 0.0523599
ob_auto_sun = bpy.data.objects.new('AutoSun', light_auto_sun)
scene.collection.objects.link(ob_auto_sun)
ob_auto_sun.rotation_euler = (0.872665, 0.174533, 0.523599)
bpy.context.view_layer.update()
